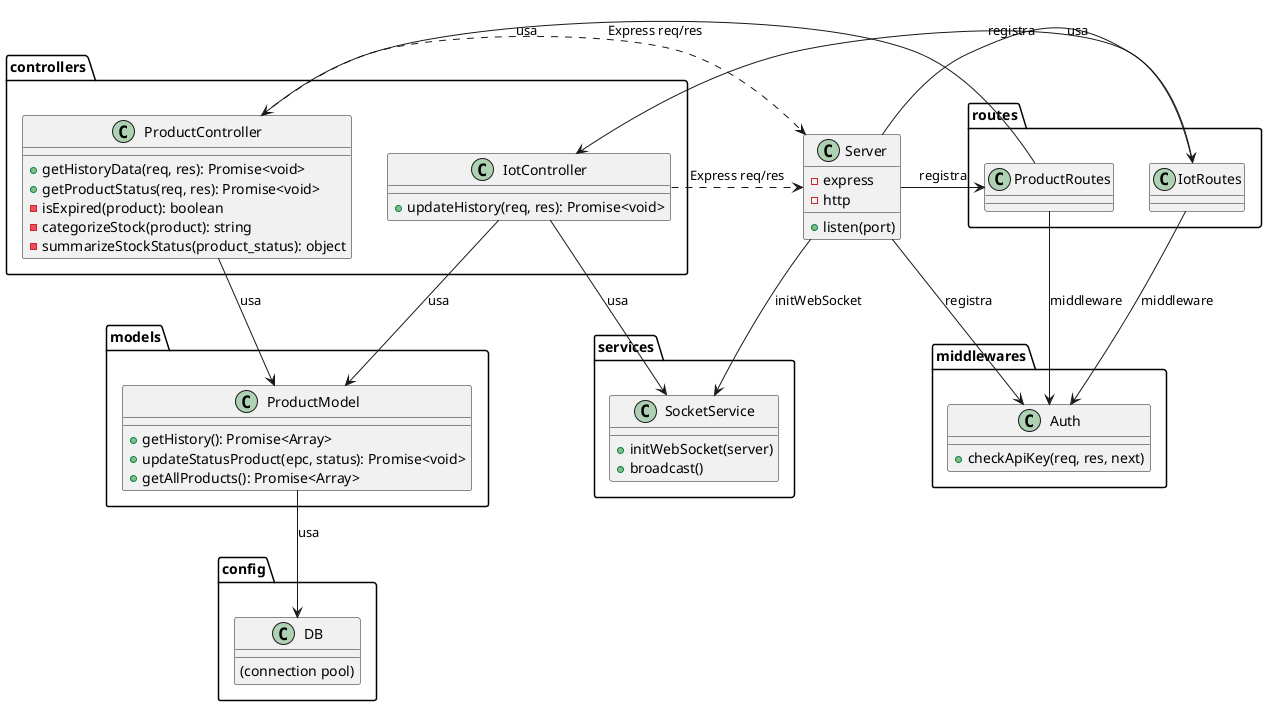

The diagram above was rendered by PlantUML. Its source (embedded in the PNG):
@startuml
' ==== MODELS ====
package "models" {
    class ProductModel {
        +getHistory(): Promise<Array>
        +updateStatusProduct(epc, status): Promise<void>
        +getAllProducts(): Promise<Array>
    }
}

' ==== CONTROLLERS ====
package "controllers" {
    class ProductController {
        +getHistoryData(req, res): Promise<void>
        +getProductStatus(req, res): Promise<void>
        -isExpired(product): boolean
        -categorizeStock(product): string
        -summarizeStockStatus(product_status): object
    }
    class IotController {
        +updateHistory(req, res): Promise<void>
    }
}

' ==== SERVICES ====
package "services" {
    class SocketService {
        +initWebSocket(server)
        +broadcast()
    }
}

' ==== MIDDLEWARES ====
package "middlewares" {
    class Auth {
        +checkApiKey(req, res, next)
    }
}

' ==== ROUTES ====
package "routes" {
    class IotRoutes
    class ProductRoutes
}

' ==== CONFIG ====
package "config" {
    class DB {
        (connection pool)
    }
}

' ==== EXPRESS SERVER ====
class Server {
    -express
    -http
    +listen(port)
}

' ==== RELACIONAMENTOS MVC ====
' Controllers usam Models
ProductController --> ProductModel : usa
IotController --> ProductModel : usa

' Controllers usam Services
IotController --> SocketService : usa

' Rotas usam Controllers
IotRoutes --> IotController : usa
ProductRoutes --> ProductController : usa

' Middleware Auth é usado pelas rotas
IotRoutes --> Auth : middleware
ProductRoutes --> Auth : middleware

' Controllers dependem de Express (req, res)
ProductController ..> Server : Express req/res
IotController ..> Server : Express req/res

' Models usam DB
ProductModel --> DB : usa

' Server usa rotas e middlewares
Server --> IotRoutes : registra
Server --> ProductRoutes : registra
Server --> Auth : registra

' Server inicializa SocketService
Server --> SocketService : initWebSocket

' ==== NOTAS DE DIREÇÃO ====
' Dependências principais:
' Controllers --> Models
' Controllers --> Services
' Rotas --> Controllers
' Server --> Rotas, Middlewares, Services
' Models --> DB

@enduml